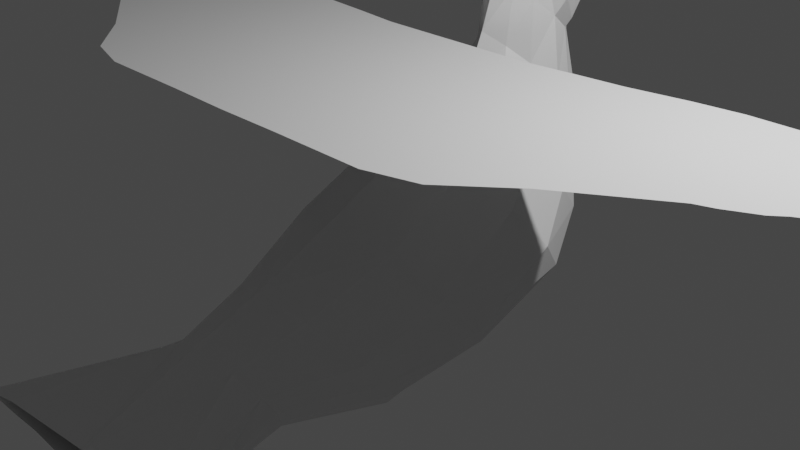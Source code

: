 # Source: test.blend  (saved by Blender 2.80.55; exported with 4.5.12 LTS)
import bpy
from mathutils import Matrix  # noqa: F401  (used for matrix-valued properties, if any)

bpy.ops.wm.read_factory_settings(use_empty=True)
scene = bpy.context.scene
scene.name = 'Scene'

# ---- collections
col_collection = bpy.data.collections.new('Collection'); scene.collection.children.link(col_collection)

# ---- materials (node trees are filled in below, after node groups)
mat_material = bpy.data.materials.new('Material')
mat_material.alpha_threshold = 0.0
mat_material.use_transparent_shadow = False
mat_material.roughness = 0.5
mat_material.line_color = (0.0, 0.0, 0.0, 1.0)

# ---- material node trees
mat_material.use_nodes = True; mat_material.node_tree.nodes.clear()
_N = mat_material.node_tree.nodes; _L = mat_material.node_tree.links
n0 = _N.new('ShaderNodeOutputMaterial'); n0.name = 'Material Output'; n0.location = (300, 300)
n1 = _N.new('ShaderNodeBsdfPrincipled'); n1.name = 'Principled BSDF'; n1.location = (10, 300)
n1.distribution = 'GGX'
n1.subsurface_method = 'BURLEY'
n1.inputs[3].default_value = 1.45
_L.new(n1.outputs[0], n0.inputs[0])
n0.is_active_output = True

# ---- world
world_world = bpy.data.worlds.new('World'); scene.world = world_world
world_world.use_nodes = True; world_world.node_tree.nodes.clear()
_N = world_world.node_tree.nodes; _L = world_world.node_tree.links
n0 = _N.new('ShaderNodeOutputWorld'); n0.name = 'World Output'; n0.location = (300, 300)
n1 = _N.new('ShaderNodeBackground'); n1.name = 'Background'; n1.location = (10, 300)
n1.inputs[0].default_value = (0.05088, 0.05088, 0.05088, 1.0)
_L.new(n1.outputs[0], n0.inputs[0])
n0.is_active_output = True
world_world.color = (0.05088, 0.05088, 0.05088)
world_world.use_sun_shadow = False
world_world.sun_shadow_jitter_overblur = 0.0

# ---- cameras
cam_camera = bpy.data.cameras.new('Camera')
cam_camera.clip_end = 100.0
cam_camera.ortho_scale = 7.314
cam_camera.dof.focus_distance = 0.0
cam_camera.dof.aperture_fstop = 128.0

# ---- lights
light_light = bpy.data.lights.new('Light', 'POINT')
light_light.transmission_factor = 0.0
light_light.cutoff_distance = 30.0
light_light.energy = 1000.0
light_light.shadow_buffer_clip_start = 1.001
light_light.shadow_soft_size = 0.1
light_light.shadow_maximum_resolution = 0.006
light_light.use_absolute_resolution = True

# ---- meshes
me_cube = bpy.data.meshes.new('Cube')
me_cube.from_pydata([(0.0, -0.7258, 1.129), (0.4756, -0.8249, 0.9802), (0.8189, -1.054, 0.6428), (1.0, -1.357, 0.2606), (0.6771, -1.922, -0.3534), (0.9219, -1.659, -0.0748), (0.0, -2.155, -0.5403), (0.0, -0.9745, 1.312), (0.3568, -1.106, 1.189), (0.6213, -1.335, 0.9823), (0.7629, -1.627, 0.6884), (0.4249, -2.159, 0.2062), (0.6757, -1.901, 0.4271), (0.0, -2.342, 0.09435), (0.0, -1.145, 1.718), (0.1985, -1.296, 1.576), (0.3547, -1.508, 1.382), (0.4995, -1.789, 1.167), (0.3818, -2.264, 0.8344), (0.4733, -2.028, 0.987), (0.0, -2.401, 0.7946), (0.0, -1.317, 2.227), (0.1867, -1.388, 2.167), (0.3248, -1.541, 2.042), (0.3836, -1.817, 1.828), (0.2468, -2.192, 1.585), (0.3196, -2.078, 1.643), (0.0, -2.27, 1.56), (0.0, -0.2612, 0.8868), (0.5904, -0.3799, 0.6922), (1.002, -0.5726, 0.2559), (1.214, -0.8922, -0.1742), (0.8222, -1.524, -0.795), (1.1, -1.198, -0.5375), (0.0, -1.772, -0.9985), (0.0, 0.8317, 0.3044), (0.6575, 0.6998, 0.1163), (1.078, 0.4063, -0.3042), (1.223, 0.0726, -0.7492), (0.5266, -0.4398, -1.437), (0.9662, -0.231, -1.114), (0.0, -0.6403, -1.601), (0.0, 1.778, -0.1458), (0.4874, 1.63, -0.3263), (0.9166, 1.316, -0.7372), (0.9507, 1.082, -1.026), (0.5131, 0.6524, -1.675), (0.9072, 0.8825, -1.256), (0.0, 0.4801, -1.771), (0.0, 2.506, -0.4383), (0.3859, 2.391, -0.5805), (0.6293, 2.261, -0.7765), (0.6973, 2.162, -0.9518), (0.5967, 2.041, -1.208), (0.6621, 2.085, -1.107), (0.0, 2.016, -1.312), (0.0, 3.698, -0.9312), (1.135, 3.778, -0.9874), (1.528, 3.832, -1.034), (1.265, 3.801, -1.072), (0.8117, 3.737, -1.157), (1.09, 3.782, -1.102), (0.0, 3.724, -1.22), (0.0, -1.525, 2.465), (0.1599, -1.562, 2.433), (0.0, -1.851, 2.626), (0.1839, -1.865, 2.585), (0.0, -2.167, 2.639), (0.152, -2.164, 2.603), (0.0, -2.372, 2.547), (0.1237, -2.355, 2.518), (0.0, -2.477, 2.399), (0.1148, -2.453, 2.384), (0.0, -2.537, 2.24), (0.09116, -2.519, 2.228), (0.0, -2.263, 1.695), (0.0, -2.342, 1.804), (0.0, -2.484, 1.834), (0.2023, -2.235, 1.702), (0.1609, -2.331, 1.816), (0.1638, -2.475, 1.853), (0.3624, -2.124, 1.739), (0.4046, -2.27, 2.046), (0.3058, -2.424, 1.959), (0.3527, -1.659, 2.341), (0.3737, -1.893, 2.469), (0.3274, -2.149, 2.486), (0.2878, -2.298, 2.417), (0.2836, -2.37, 2.301), (0.2132, -2.47, 2.174), (0.4775, -1.891, 2.022), (0.4821, -2.045, 2.148), (0.0, -2.704, 2.038), (0.06899, -2.696, 2.03), (0.0, -2.639, 1.809), (0.1344, -2.64, 1.839), (0.1705, -2.641, 1.894), (0.1801, -2.647, 1.947), (0.0, -2.839, 1.821), (0.0, -2.808, 1.814), (0.0, -2.786, 1.762), (0.0, -2.788, 1.783), (0.0, -2.793, 1.794), (0.0, -2.801, 1.803)], [], [(2, 3, 10, 9), (0, 1, 8, 7), (4, 6, 13, 11), (1, 2, 9, 8), (3, 5, 12, 10), (5, 4, 11, 12), (11, 13, 20, 18), (8, 9, 16, 15), (10, 12, 19, 17), (12, 11, 18, 19), (9, 10, 17, 16), (7, 8, 15, 14), (15, 16, 23, 22), (17, 19, 26, 24), (19, 18, 25, 26), (16, 17, 24, 23), (14, 15, 22, 21), (18, 20, 27, 25), (3, 2, 30, 31), (1, 0, 28, 29), (6, 4, 32, 34), (2, 1, 29, 30), (5, 3, 31, 33), (4, 5, 33, 32), (30, 29, 36, 37), (33, 31, 38, 40), (32, 33, 40, 39), (31, 30, 37, 38), (29, 28, 35, 36), (34, 32, 39, 41), (37, 36, 43, 44), (40, 38, 45, 47), (39, 40, 47, 46), (38, 37, 44, 45), (36, 35, 42, 43), (41, 39, 46, 48), (44, 43, 50, 51), (47, 45, 52, 54), (46, 47, 54, 53), (45, 44, 51, 52), (43, 42, 49, 50), (48, 46, 53, 55), (51, 50, 57, 58), (54, 52, 59, 61), (53, 54, 61, 60), (52, 51, 58, 59), (50, 49, 56, 57), (55, 53, 60, 62), (21, 22, 64, 63), (63, 64, 66, 65), (65, 66, 68, 67), (67, 68, 70, 69), (69, 70, 72, 71), (71, 72, 74, 73), (77, 80, 79, 76), (76, 79, 78, 75), (25, 27, 75, 78), (80, 83, 82, 79), (79, 82, 81, 78), (26, 25, 78, 81), (23, 84, 64, 22), (66, 64, 84, 85), (68, 66, 85, 86), (70, 68, 86, 87), (72, 70, 87, 88), (74, 72, 88, 89), (90, 24, 26, 81), (24, 90, 84, 23), (82, 91, 90, 81), (85, 84, 90, 91), (85, 91, 87, 86), (87, 91, 82, 88), (83, 89, 88, 82), (74, 89, 97, 93), (89, 83, 96, 97), (83, 80, 95, 96), (73, 74, 93, 92), (80, 77, 94, 95), (95, 101, 102, 96), (97, 103, 99, 93), (94, 100, 101, 95), (96, 102, 103, 97), (93, 99, 98, 92)])
_uv = me_cube.uv_layers.new(name='UVMap')
_uv.uv.foreach_set('vector', [0.0, 0.0, 0.0, 0.0, 0.0, 0.0, 0.0, 0.0, 0.0, 0.0, 0.0, 0.0, 0.0, 0.0, 0.0, 0.0, 0.0, 0.0, 0.0, 0.0, 0.0, 0.0, 0.0, 0.0, 0.0, 0.0, 0.0, 0.0, 0.0, 0.0, 0.0, 0.0, 0.0, 0.0, 0.0, 0.0, 0.0, 0.0, 0.0, 0.0, 0.0, 0.0, 0.0, 0.0, 0.0, 0.0, 0.0, 0.0, 0.0, 0.0, 0.0, 0.0, 0.0, 0.0, 0.0, 0.0, 0.0, 0.0, 0.0, 0.0, 0.0, 0.0, 0.0, 0.0, 0.0, 0.0, 0.0, 0.0, 0.0, 0.0, 0.0, 0.0, 0.0, 0.0, 0.0, 0.0, 0.0, 0.0, 0.0, 0.0, 0.0, 0.0, 0.0, 0.0, 0.0, 0.0, 0.0, 0.0, 0.0, 0.0, 0.0, 0.0, 0.0, 0.0, 0.0, 0.0, 0.0, 0.0, 0.0, 0.0, 0.0, 0.0, 0.0, 0.0, 0.0, 0.0, 0.0, 0.0, 0.0, 0.0, 0.0, 0.0, 0.0, 0.0, 0.0, 0.0, 0.0, 0.0, 0.0, 0.0, 0.0, 0.0, 0.0, 0.0, 0.0, 0.0, 0.0, 0.0, 0.0, 0.0, 0.0, 0.0, 0.0, 0.0, 0.0, 0.0, 0.0, 0.0, 0.0, 0.0, 0.0, 0.0, 0.0, 0.0, 0.0, 0.0, 0.0, 0.0, 0.0, 0.0, 0.0, 0.0, 0.0, 0.0, 0.0, 0.0, 0.0, 0.0, 0.0, 0.0, 0.0, 0.0, 0.0, 0.0, 0.0, 0.0, 0.0, 0.0, 0.0, 0.0, 0.0, 0.0, 0.0, 0.0, 0.0, 0.0, 0.0, 0.0, 0.0, 0.0, 0.0, 0.0, 0.0, 0.0, 0.0, 0.0, 0.0, 0.0, 0.0, 0.0, 0.0, 0.0, 0.0, 0.0, 0.0, 0.0, 0.0, 0.0, 0.0, 0.0, 0.0, 0.0, 0.0, 0.0, 0.0, 0.0, 0.0, 0.0, 0.0, 0.0, 0.0, 0.0, 0.0, 0.0, 0.0, 0.0, 0.0, 0.0, 0.0, 0.0, 0.0, 0.0, 0.0, 0.0, 0.0, 0.0, 0.0, 0.0, 0.0, 0.0, 0.0, 0.0, 0.0, 0.0, 0.0, 0.0, 0.0, 0.0, 0.0, 0.0, 0.0, 0.0, 0.0, 0.0, 0.0, 0.0, 0.0, 0.0, 0.0, 0.0, 0.0, 0.0, 0.0, 0.0, 0.0, 0.0, 0.0, 0.0, 0.0, 0.0, 0.0, 0.0, 0.0, 0.0, 0.0, 0.0, 0.0, 0.0, 0.0, 0.0, 0.0, 0.0, 0.0, 0.0, 0.0, 0.0, 0.0, 0.0, 0.0, 0.0, 0.0, 0.0, 0.0, 0.0, 0.0, 0.0, 0.0, 0.0, 0.0, 0.0, 0.0, 0.0, 0.0, 0.0, 0.0, 0.0, 0.0, 0.0, 0.0, 0.0, 0.0, 0.0, 0.0, 0.0, 0.0, 0.0, 0.0, 0.0, 0.0, 0.0, 0.0, 0.0, 0.0, 0.0, 0.0, 0.0, 0.0, 0.0, 0.0, 0.0, 0.0, 0.0, 0.0, 0.0, 0.0, 0.0, 0.0, 0.0, 0.0, 0.0, 0.0, 0.0, 0.0, 0.0, 0.0, 0.0, 0.0, 0.0, 0.0, 0.0, 0.0, 0.0, 0.0, 0.0, 0.0, 0.0, 0.0, 0.0, 0.0, 0.0, 0.0, 0.0, 0.0, 0.0, 0.0, 0.0, 0.0, 0.0, 0.0, 0.0, 0.0, 0.0, 0.0, 0.0, 0.0, 0.0, 0.0, 0.0, 0.0, 0.0, 0.0, 0.0, 0.0, 0.0, 0.0, 0.0, 0.0, 0.0, 0.0, 0.0, 0.0, 0.0, 0.0, 0.0, 0.0, 0.0, 0.0, 0.0, 0.0, 0.0, 0.0, 0.0, 0.0, 0.0, 0.0, 0.0, 0.0, 0.0, 0.0, 0.0, 0.0, 0.0, 0.0, 0.0, 0.0, 0.0, 0.0, 0.0, 0.0, 0.0, 0.0, 0.0, 0.0, 0.0, 0.0, 0.0, 0.0, 0.0, 0.0, 0.0, 0.0, 0.0, 0.0, 0.0, 0.0, 0.0, 0.0, 0.0, 0.0, 0.0, 0.0, 0.0, 0.0, 0.0, 0.0, 0.0, 0.0, 0.0, 0.0, 0.0, 0.0, 0.0, 0.0, 0.0, 0.0, 0.0, 0.0, 0.0, 0.0, 0.0, 0.0, 0.0, 0.0, 0.0, 0.0, 0.0, 0.0, 0.0, 0.0, 0.0, 0.0, 0.0, 0.0, 0.0, 0.0, 0.0, 0.0, 0.0, 0.0, 0.0, 0.0, 0.0, 0.0, 0.0, 0.0, 0.0, 0.0, 0.0, 0.0, 0.0, 0.0, 0.0, 0.0, 0.0, 0.0, 0.0, 0.0, 0.0, 0.0, 0.0, 0.0, 0.0, 0.0, 0.0, 0.0, 0.0, 0.0, 0.0, 0.0, 0.0, 0.0, 0.0, 0.0, 0.0, 0.0, 0.0, 0.0, 0.0, 0.0, 0.0, 0.0, 0.0, 0.0, 0.0, 0.0, 0.0, 0.0, 0.0, 0.0, 0.0, 0.0, 0.0, 0.0, 0.0, 0.0, 0.0, 0.0, 0.0, 0.0, 0.0, 0.0, 0.0, 0.0, 0.0, 0.0, 0.0, 0.0, 0.0, 0.0, 0.0, 0.0, 0.0, 0.0, 0.0, 0.0, 0.0, 0.0, 0.0, 0.0, 0.0, 0.0, 0.0, 0.0, 0.0, 0.0, 0.0, 0.0, 0.0, 0.0, 0.0, 0.0, 0.0, 0.0, 0.0, 0.0, 0.0, 0.0, 0.0, 0.0, 0.0, 0.0, 0.0, 0.0, 0.0, 0.0, 0.0, 0.0, 0.0, 0.0, 0.0, 0.0, 0.0, 0.0, 0.0, 0.0, 0.0, 0.0, 0.0, 0.0, 0.0, 0.0, 0.0, 0.0, 0.0, 0.0, 0.0, 0.0, 0.0, 0.0, 0.0, 0.0, 0.0, 0.0, 0.0, 0.0, 0.0, 0.0, 0.0, 0.0, 0.0, 0.0, 0.0, 0.0, 0.0, 0.0, 0.0, 0.0, 0.0, 0.0, 0.0, 0.0, 0.0, 0.0, 0.0, 0.0, 0.0, 0.0, 0.0, 0.0, 0.0, 0.0, 0.0, 0.0, 0.0, 0.0, 0.0, 0.0, 0.0, 0.0, 0.0, 0.0, 0.0, 0.0, 0.0, 0.0, 0.0, 0.0, 0.0, 0.0, 0.0, 0.0, 0.0, 0.0, 0.0, 0.0, 0.0, 0.0, 0.0, 0.0, 0.0, 0.0, 0.0, 0.0, 0.0])
me_cube.materials.append(mat_material)
me_cube.use_remesh_preserve_volume = False
me_cube.use_remesh_preserve_attributes = False
me_cube.use_mirror_vertex_groups = False
me_cube.update()
me_plane = bpy.data.meshes.new('Plane')
me_plane.from_pydata([(0.0, -0.7471, 1.703), (0.4444, -0.7471, 1.703), (0.0, 2.038, 1.703), (0.7094, 2.028, 1.703), (0.0, 1.488, 1.703), (0.6571, 1.48, 1.703), (0.0, -0.007212, 1.703), (0.5148, -0.00992, 1.703), (0.0, -0.5098, 1.703), (0.4669, -0.5107, 1.703), (0.9224, -0.749, 1.703), (1.188, 2.028, 1.703), (1.135, 1.48, 1.703), (0.9931, -0.00992, 1.703), (0.945, -0.5124, 1.703), (1.446, -0.8087, 1.703), (1.721, 2.028, 1.703), (1.669, 1.48, 1.703), (1.524, -0.02671, 1.703), (1.469, -0.568, 1.703), (1.971, -0.8592, 1.703), (2.241, 1.88, 1.703), (2.189, 1.341, 1.703), (2.042, -0.1636, 1.703), (1.996, -0.6105, 1.703), (2.596, -0.9673, 1.703), (2.818, 1.373, 1.703), (2.749, 0.6477, 1.703), (2.665, -0.2388, 1.703), (2.619, -0.7179, 1.703), (3.075, -1.023, 1.703), (3.404, 0.9799, 1.703), (3.192, 0.2848, 1.703), (3.143, -0.2654, 1.703), (3.1, -0.7571, 1.703), (3.18, 1.13, 1.703), (3.572, -1.023, 1.703), (4.343, -0.4889, 1.703), (4.339, -1.048, 1.703), (3.639, -0.2812, 1.703), (3.597, -0.7571, 1.703), (3.925, -1.036, 1.703), (4.296, 0.4575, 1.703), (4.002, -0.294, 1.703), (3.747, -0.02626, 1.703), (3.95, -0.7692, 1.703), (3.892, 0.7067, 1.703), (3.596, 0.09411, 1.703), (3.723, 0.7671, 1.703), (4.175, 0.5611, 1.703), (4.364, -0.7814, 1.703), (5.192, -1.048, 1.703), (5.217, -0.7814, 1.703), (5.223, -0.4079, 1.703), (5.238, -0.6189, 1.703), (4.983, -0.07114, 1.703), (4.776, 0.1895, 1.703)], [], [(4, 5, 3, 2), (6, 7, 5, 4), (8, 9, 7, 6), (0, 1, 9, 8), (3, 5, 12, 11), (9, 1, 10, 14), (5, 7, 13, 12), (7, 9, 14, 13), (13, 14, 19, 18), (11, 12, 17, 16), (14, 10, 15, 19), (12, 13, 18, 17), (18, 19, 24, 23), (16, 17, 22, 21), (19, 15, 20, 24), (17, 18, 23, 22), (23, 24, 29, 28), (21, 22, 27, 26), (24, 20, 25, 29), (22, 23, 28, 27), (28, 29, 34, 33), (26, 27, 32, 35), (29, 25, 30, 34), (27, 28, 33, 32), (32, 33, 39, 47), (35, 32, 31), (33, 34, 40, 39), (31, 32, 47, 48), (34, 30, 36, 40), (43, 45, 50, 37), (39, 40, 45, 43), (47, 39, 44), (40, 36, 41, 45), (48, 47, 44, 46), (44, 39, 43), (46, 44, 49), (50, 38, 51, 52), (45, 41, 38, 50), (49, 44, 43, 42), (37, 50, 54, 53), (43, 37, 55, 56), (43, 56, 42), (37, 53, 55), (50, 52, 54)])
_uv = me_plane.uv_layers.new(name='UVMap')
_uv.uv.foreach_set('vector', [0.0, 0.8026, 1.0, 0.8026, 1.0, 1.0, 0.0, 1.0, 0.0, 0.2657, 1.0, 0.2657, 1.0, 0.8026, 0.0, 0.8026, 0.0, 0.0852, 1.0, 0.0852, 1.0, 0.2657, 0.0, 0.2657, 0.0, 0.0, 1.0, 0.0, 1.0, 0.0852, 0.0, 0.0852, 1.0, 1.0, 1.0, 0.8026, 1.0, 0.8026, 1.0, 1.0, 1.0, 0.0852, 1.0, 0.0, 1.0, 0.0, 1.0, 0.0852, 1.0, 0.8026, 1.0, 0.2657, 1.0, 0.2657, 1.0, 0.8026, 1.0, 0.2657, 1.0, 0.0852, 1.0, 0.0852, 1.0, 0.2657, 1.0, 0.2657, 1.0, 0.0852, 1.0, 0.0852, 1.0, 0.2657, 1.0, 1.0, 1.0, 0.8026, 1.0, 0.8026, 1.0, 1.0, 1.0, 0.0852, 1.0, 0.0, 1.0, 0.0, 1.0, 0.0852, 1.0, 0.8026, 1.0, 0.2657, 1.0, 0.2657, 1.0, 0.8026, 1.0, 0.2657, 1.0, 0.0852, 1.0, 0.0852, 1.0, 0.2272, 1.0, 1.0, 1.0, 0.8026, 1.0, 0.7527, 1.0, 0.9468, 1.0, 0.0852, 1.0, 0.0, 1.0, 0.0, 1.0, 0.0852, 1.0, 0.8026, 1.0, 0.2657, 1.0, 0.2272, 1.0, 0.7527, 1.0, 0.2272, 1.0, 0.0852, 1.0, 0.0852, 1.0, 0.2203, 1.0, 0.9468, 1.0, 0.7527, 1.0, 0.5027, 1.0, 0.7639, 1.0, 0.0852, 1.0, 0.0, 1.0, 0.0, 1.0, 0.0852, 1.0, 0.7527, 1.0, 0.2272, 1.0, 0.2203, 1.0, 0.5027, 1.0, 0.2203, 1.0, 0.0852, 1.0, 0.0852, 1.0, 0.2194, 1.0, 0.7639, 1.0, 0.5027, 1.0, 0.3746, 1.0, 0.6723, 1.0, 0.0852, 1.0, 0.0, 1.0, 0.0, 1.0, 0.0852, 1.0, 0.5027, 1.0, 0.2203, 1.0, 0.2194, 1.0, 0.3746, 1.0, 0.3746, 1.0, 0.2194, 1.0, 0.2429, 1.0, 0.3717, 1.0, 0.6723, 1.0, 0.3746, 1.0, 0.6158, 1.0, 0.2194, 1.0, 0.0852, 1.0, 0.0852, 1.0, 0.2429, 1.0, 0.6158, 1.0, 0.3746, 1.0, 0.3717, 1.0, 0.6158, 1.0, 0.0852, 1.0, 0.0, 1.0, 0.0, 1.0, 0.0852, 1.0, 0.2395, 1.0, 0.0852, 1.0, 0.0852, 1.0, 0.2395, 1.0, 0.2429, 1.0, 0.0852, 1.0, 0.0852, 1.0, 0.2395, 1.0, 0.3717, 1.0, 0.2429, 1.0, 0.3637, 1.0, 0.0852, 1.0, 0.0, 1.0, 0.0, 1.0, 0.0852, 1.0, 0.6158, 1.0, 0.3717, 1.0, 0.3637, 1.0, 0.6158, 1.0, 0.3637, 1.0, 0.2429, 1.0, 0.3408, 1.0, 0.6158, 1.0, 0.3637, 1.0, 0.6158, 1.0, 0.0852, 1.0, 0.0, 1.0, 0.0, 1.0, 0.0852, 1.0, 0.0852, 1.0, 0.0, 1.0, 0.0, 1.0, 0.0852, 1.0, 0.6158, 1.0, 0.3637, 1.0, 0.3408, 1.0, 0.6158, 1.0, 0.2395, 1.0, 0.0852, 1.0, 0.0852, 1.0, 0.2395, 1.0, 0.2395, 1.0, 0.2395, 1.0, 0.2395, 1.0, 0.2395, 1.0, 0.2395, 1.0, 0.2395, 1.0, 0.6158, 1.0, 0.2395, 1.0, 0.2395, 1.0, 0.2395, 1.0, 0.0852, 1.0, 0.0852, 1.0, 0.0852])
me_plane.use_remesh_preserve_volume = False
me_plane.use_remesh_preserve_attributes = False
me_plane.use_mirror_vertex_groups = False
me_plane.update()

# ---- objects
ob_cube = bpy.data.objects.new('Cube', me_cube)
ob_light = bpy.data.objects.new('Light', light_light)
ob_camera = bpy.data.objects.new('Camera', cam_camera)
ob_empty = bpy.data.objects.new('Empty', None)
ob_empty_001 = bpy.data.objects.new('Empty.001', None)
ob_plane = bpy.data.objects.new('Plane', me_plane)

# ---- transforms, parenting, visibility, modifiers, constraints
ob_cube.location = (0.0, 0.0, 0.0)
ob_cube.rotation_euler = (0.0, -0.0, 3.142)
ob_cube.lock_rotations_4d = False
ob_cube.empty_display_type = 'ARROWS'
ob_cube.lineart.crease_threshold = 0.0
_m = ob_cube.modifiers.new('Mirror', 'MIRROR')
_m.use_clip = True
ob_light.location = (4.076, 1.005, 5.904)
ob_light.rotation_euler = (0.6503, 0.05522, 1.866)
ob_light.lock_rotations_4d = False
ob_light.empty_display_type = 'ARROWS'
ob_light.color = (0.0, 0.0, 0.0, 0.0)
ob_light.lineart.crease_threshold = 0.0
ob_camera.location = (7.359, -6.926, 4.958)
ob_camera.rotation_euler = (1.109, 0.0, 0.8149)
ob_camera.lock_rotations_4d = False
ob_camera.empty_display_type = 'ARROWS'
ob_camera.color = (0.0, 0.0, 0.0, 0.0)
ob_camera.display_type = 'WIRE'
ob_camera.lineart.crease_threshold = 0.0
ob_empty.location = (0.0, 0.0, 0.0)
ob_empty.rotation_euler = (1.571, -0.0, -1.571)
ob_empty.scale = (1.76, 1.76, 1.76)
ob_empty.empty_display_type = 'IMAGE'
ob_empty.empty_display_size = 4.978
ob_empty.empty_image_offset = (-0.4978, -0.5)
ob_empty.lineart.crease_threshold = 0.0
ob_empty_001.location = (2.206, 0.0, 0.0)
ob_empty_001.rotation_euler = (1.571, 0.0, 4.712)
ob_empty_001.scale = (2.453, 2.453, 2.453)
ob_empty_001.empty_display_type = 'IMAGE'
ob_empty_001.empty_display_size = 5.0
ob_empty_001.lineart.crease_threshold = 0.0
ob_plane.location = (0.0, 0.0, 0.0)
ob_plane.rotation_euler = (0.0, -0.0, 3.142)
ob_plane.lineart.crease_threshold = 0.0
_m = ob_plane.modifiers.new('Mirror', 'MIRROR')
_m.use_clip = True

# ---- collection membership
col_collection.objects.link(ob_cube)
col_collection.objects.link(ob_light)
col_collection.objects.link(ob_camera)
col_collection.objects.link(ob_empty)
col_collection.objects.link(ob_empty_001)
col_collection.objects.link(ob_plane)

# ---- scene / render settings (as saved in the file)
scene.camera = ob_camera
scene.frame_start = 1; scene.frame_end = 250; scene.frame_set(1)
scene.render.engine = 'BLENDER_EEVEE_NEXT'
scene.cycles.use_denoising = False
scene.cycles.samples = 128
scene.cycles.sampling_pattern = 'TABULATED_SOBOL'
scene.cycles.use_adaptive_sampling = False
scene.cycles.use_light_tree = False
scene.view_settings.view_transform = 'Filmic'
bpy.context.view_layer.update()
